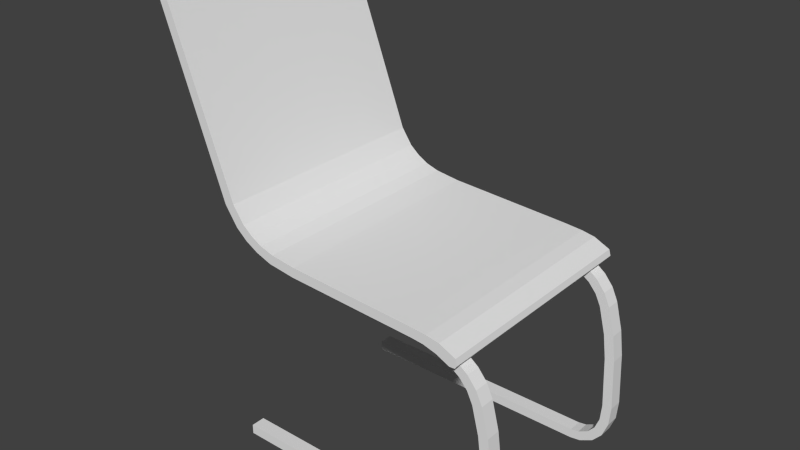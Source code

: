 # Source: GenericChair2.blend  (saved by Blender 2.68.0; exported with 4.5.12 LTS)
import bpy
from mathutils import Matrix  # noqa: F401  (used for matrix-valued properties, if any)

bpy.ops.wm.read_factory_settings(use_empty=True)
scene = bpy.context.scene
scene.name = 'Scene'

# ---- collections
col_collection_1 = bpy.data.collections.new('Collection 1'); scene.collection.children.link(col_collection_1)

# ---- materials (node trees are filled in below, after node groups)
mat_material = bpy.data.materials.new('Material')
mat_material.alpha_threshold = 0.0
mat_material.use_transparent_shadow = False
mat_material.roughness = 0.5
mat_material.line_color = (0.0, 0.0, 0.0, 1.0)

# ---- material node trees

# ---- world
world_world = bpy.data.worlds.new('World'); scene.world = world_world
world_world.color = (0.05088, 0.05088, 0.05088)
world_world.use_sun_shadow = False
world_world.sun_shadow_jitter_overblur = 0.0
world_world.cycles.sampling_method = 'MANUAL'
world_world.cycles.sample_map_resolution = 256

# ---- meshes
me_cube = bpy.data.meshes.new('Cube')
me_cube.from_pydata([(0.268, -2.404, 4.236), (-2.448, -2.404, 4.373), (0.268, 2.404, 4.236), (-2.448, 2.404, 4.373), (0.529, -2.404, 4.21), (0.529, 2.404, 4.21), (0.7899, -2.404, 4.14), (0.7899, 2.404, 4.14), (1.068, -2.404, 4.01), (1.068, 2.404, 4.01), (1.181, -2.404, 4.018), (1.181, 2.404, 4.018), (1.227, -2.404, 4.084), (1.227, 2.404, 4.084), (1.191, -2.404, 4.21), (1.191, 2.404, 4.21), (0.8512, -2.404, 4.365), (0.8512, 2.404, 4.365), (0.5769, -2.404, 4.412), (0.5769, 2.404, 4.412), (0.1788, -2.404, 4.443), (0.1788, 2.404, 4.443), (-2.421, -2.404, 4.581), (-2.421, 2.404, 4.581), (-3.013, -2.404, 4.446), (-3.013, 2.404, 4.446), (-3.339, -2.404, 4.563), (-3.339, 2.404, 4.563), (-3.608, -2.404, 4.716), (-3.608, 2.404, 4.716), (-3.836, -2.404, 4.912), (-3.836, 2.404, 4.912), (-4.103, -2.404, 5.301), (-4.103, 2.404, 5.301), (-5.492, -2.404, 9.076), (-5.492, 2.404, 9.076), (-2.949, -2.404, 4.648), (-2.949, 2.404, 4.648), (-3.232, -2.404, 4.735), (-3.232, 2.404, 4.735), (-3.462, -2.404, 4.865), (-3.462, 2.404, 4.865), (-3.662, -2.404, 5.032), (-3.662, 2.404, 5.032), (-3.896, -2.404, 5.368), (-3.896, 2.404, 5.368), (-5.309, -2.404, 9.122), (-5.309, 2.404, 9.122), (-5.389, -2.404, 9.185), (-5.389, 2.404, 9.185), (-5.469, -2.404, 9.167), (-5.469, 2.404, 9.167), (1.0, -1.877, 0.0), (1.0, -2.174, 0.0), (-4.079, -2.174, 0.0), (-4.079, -1.877, 0.0), (1.0, -1.877, 0.2026), (1.0, -2.174, 0.2026), (-4.079, -2.174, 0.2026), (-4.079, -1.877, 0.2026), (1.222, -1.877, 0.03293), (1.222, -2.174, 0.03293), (1.172, -1.877, 0.2293), (1.172, -2.174, 0.2293), (1.5, -1.877, 0.1723), (1.5, -2.174, 0.1723), (1.38, -1.877, 0.3355), (1.38, -2.174, 0.3355), (1.694, -1.877, 0.3928), (1.694, -2.174, 0.3928), (1.522, -1.877, 0.4997), (1.522, -2.174, 0.4997), (1.814, -1.877, 0.7042), (1.814, -2.174, 0.7042), (1.616, -1.877, 0.744), (1.616, -2.174, 0.744), (1.849, -1.877, 1.104), (1.849, -2.174, 1.104), (1.647, -1.877, 1.095), (1.647, -2.174, 1.095), (1.799, -1.877, 2.189), (1.799, -2.174, 2.189), (1.596, -1.877, 2.18), (1.596, -2.174, 2.18), (1.729, -1.877, 2.734), (1.729, -2.174, 2.734), (1.529, -1.877, 2.701), (1.529, -2.174, 2.701), (1.582, -1.877, 3.317), (1.582, -2.174, 3.317), (1.386, -1.877, 3.267), (1.386, -2.174, 3.267), (1.455, -1.877, 3.591), (1.455, -2.174, 3.591), (1.27, -1.877, 3.508), (1.27, -2.174, 3.508), (1.271, -1.877, 3.816), (1.271, -2.174, 3.816), (1.106, -1.877, 3.698), (1.106, -2.174, 3.698), (1.05, -1.877, 3.981), (1.05, -2.174, 3.981), (0.9258, -1.877, 3.821), (0.9258, -2.174, 3.821), (0.8183, -1.877, 4.098), (0.8183, -2.174, 4.098), (0.719, -1.877, 3.921), (0.719, -2.174, 3.921), (0.5471, -1.877, 4.18), (0.5471, -2.174, 4.18), (0.4886, -1.877, 3.986), (0.4886, -2.174, 3.986), (0.1372, -1.877, 4.223), (0.1372, -2.174, 4.223), (0.1266, -1.877, 4.021), (0.1266, -2.174, 4.021), (-2.443, -1.877, 4.358), (-2.443, -2.174, 4.358), (-2.454, -1.877, 4.156), (-2.454, -2.174, 4.156), (-3.022, -1.877, 4.439), (-3.022, -2.174, 4.439), (-3.055, -1.877, 4.239), (-3.055, -2.174, 4.239), (-3.36, -1.877, 4.56), (-3.36, -2.174, 4.56), (-3.446, -1.877, 4.377), (-3.446, -2.174, 4.377), (-3.602, -1.877, 4.708), (-3.602, -2.174, 4.708), (-3.74, -1.877, 4.56), (-3.74, -2.174, 4.56), (-3.843, -1.877, 4.913), (-3.843, -2.174, 4.913), (-4.009, -1.877, 4.797), (-4.009, -2.174, 4.797), (-4.117, -1.877, 5.302), (-4.117, -2.174, 5.302), (-4.302, -1.877, 5.219), (-4.302, -2.174, 5.219), (-5.584, -1.877, 9.274), (-5.584, -2.174, 9.274), (-5.785, -1.877, 9.247), (-5.785, -2.174, 9.247), (1.0, 1.877, 0.0), (1.0, 2.174, 0.0), (-4.079, 2.174, 0.0), (-4.079, 1.877, 0.0), (1.0, 1.877, 0.2026), (1.0, 2.174, 0.2026), (-4.079, 2.174, 0.2026), (-4.079, 1.877, 0.2026), (1.222, 1.877, 0.03293), (1.222, 2.174, 0.03293), (1.172, 1.877, 0.2293), (1.172, 2.174, 0.2293), (1.5, 1.877, 0.1723), (1.5, 2.174, 0.1723), (1.38, 1.877, 0.3355), (1.38, 2.174, 0.3355), (1.694, 1.877, 0.3928), (1.694, 2.174, 0.3928), (1.522, 1.877, 0.4997), (1.522, 2.174, 0.4997), (1.814, 1.877, 0.7042), (1.814, 2.174, 0.7042), (1.616, 1.877, 0.744), (1.616, 2.174, 0.744), (1.849, 1.877, 1.104), (1.849, 2.174, 1.104), (1.647, 1.877, 1.095), (1.647, 2.174, 1.095), (1.799, 1.877, 2.189), (1.799, 2.174, 2.189), (1.596, 1.877, 2.18), (1.596, 2.174, 2.18), (1.729, 1.877, 2.734), (1.729, 2.174, 2.734), (1.529, 1.877, 2.701), (1.529, 2.174, 2.701), (1.582, 1.877, 3.317), (1.582, 2.174, 3.317), (1.386, 1.877, 3.267), (1.386, 2.174, 3.267), (1.455, 1.877, 3.591), (1.455, 2.174, 3.591), (1.27, 1.877, 3.508), (1.27, 2.174, 3.508), (1.271, 1.877, 3.816), (1.271, 2.174, 3.816), (1.106, 1.877, 3.698), (1.106, 2.174, 3.698), (1.05, 1.877, 3.981), (1.05, 2.174, 3.981), (0.9258, 1.877, 3.821), (0.9258, 2.174, 3.821), (0.8183, 1.877, 4.098), (0.8183, 2.174, 4.098), (0.719, 1.877, 3.921), (0.719, 2.174, 3.921), (0.5471, 1.877, 4.18), (0.5471, 2.174, 4.18), (0.4886, 1.877, 3.986), (0.4886, 2.174, 3.986), (0.1372, 1.877, 4.223), (0.1372, 2.174, 4.223), (0.1266, 1.877, 4.021), (0.1266, 2.174, 4.021), (-2.443, 1.877, 4.358), (-2.443, 2.174, 4.358), (-2.454, 1.877, 4.156), (-2.454, 2.174, 4.156), (-3.022, 1.877, 4.439), (-3.022, 2.174, 4.439), (-3.055, 1.877, 4.239), (-3.055, 2.174, 4.239), (-3.36, 1.877, 4.56), (-3.36, 2.174, 4.56), (-3.446, 1.877, 4.377), (-3.446, 2.174, 4.377), (-3.602, 1.877, 4.708), (-3.602, 2.174, 4.708), (-3.74, 1.877, 4.56), (-3.74, 2.174, 4.56), (-3.843, 1.877, 4.913), (-3.843, 2.174, 4.913), (-4.009, 1.877, 4.797), (-4.009, 2.174, 4.797), (-4.117, 1.877, 5.302), (-4.117, 2.174, 5.302), (-4.302, 1.877, 5.219), (-4.302, 2.174, 5.219), (-5.584, 1.877, 9.274), (-5.584, 2.174, 9.274), (-5.785, 1.877, 9.247), (-5.785, 2.174, 9.247)], [], [(2, 0, 1, 3), (4, 0, 2, 5), (6, 4, 5, 7), (8, 6, 7, 9), (10, 8, 9, 11), (12, 10, 11, 13), (14, 12, 13, 15), (16, 14, 15, 17), (18, 16, 17, 19), (20, 18, 19, 21), (22, 20, 21, 23), (25, 3, 1, 24), (27, 25, 24, 26), (29, 27, 26, 28), (31, 29, 28, 30), (33, 31, 30, 32), (35, 33, 32, 34), (36, 22, 23, 37), (38, 36, 37, 39), (40, 38, 39, 41), (42, 40, 41, 43), (44, 42, 43, 45), (46, 44, 45, 47), (48, 46, 47, 49), (50, 48, 49, 51), (35, 34, 50, 51), (8, 10, 12, 14), (6, 8, 14, 16), (4, 6, 16, 18), (0, 4, 18, 20), (20, 22, 1, 0), (24, 1, 22, 36), (26, 24, 36, 38), (28, 26, 38, 40), (30, 28, 40, 42), (32, 30, 42, 44), (34, 32, 44, 46), (46, 48, 50, 34), (49, 47, 35, 51), (33, 35, 47, 45), (31, 33, 45, 43), (29, 31, 43, 41), (27, 29, 41, 39), (25, 27, 39, 37), (3, 25, 37, 23), (2, 3, 23, 21), (5, 2, 21, 19), (7, 5, 19, 17), (9, 7, 17, 15), (11, 9, 15, 13), (52, 53, 54, 55), (56, 59, 58, 57), (56, 57, 63, 62), (53, 57, 58, 54), (54, 58, 59, 55), (56, 52, 55, 59), (62, 63, 67, 66), (52, 56, 62, 60), (61, 63, 57, 53), (60, 61, 53, 52), (66, 67, 71, 70), (64, 65, 61, 60), (60, 62, 66, 64), (65, 67, 63, 61), (70, 71, 75, 74), (69, 71, 67, 65), (68, 69, 65, 64), (64, 66, 70, 68), (74, 75, 79, 78), (72, 73, 69, 68), (68, 70, 74, 72), (73, 75, 71, 69), (78, 79, 83, 82), (72, 74, 78, 76), (77, 79, 75, 73), (76, 77, 73, 72), (82, 83, 87, 86), (80, 81, 77, 76), (76, 78, 82, 80), (81, 83, 79, 77), (86, 87, 91, 90), (84, 85, 81, 80), (80, 82, 86, 84), (85, 87, 83, 81), (90, 91, 95, 94), (89, 91, 87, 85), (88, 89, 85, 84), (84, 86, 90, 88), (94, 95, 99, 98), (92, 93, 89, 88), (88, 90, 94, 92), (93, 95, 91, 89), (98, 99, 103, 102), (92, 94, 98, 96), (97, 99, 95, 93), (96, 97, 93, 92), (102, 103, 107, 106), (100, 101, 97, 96), (96, 98, 102, 100), (101, 103, 99, 97), (106, 107, 111, 110), (104, 105, 101, 100), (100, 102, 106, 104), (105, 107, 103, 101), (110, 111, 115, 114), (109, 111, 107, 105), (108, 109, 105, 104), (104, 106, 110, 108), (114, 115, 119, 118), (112, 113, 109, 108), (108, 110, 114, 112), (113, 115, 111, 109), (118, 119, 123, 122), (112, 114, 118, 116), (117, 119, 115, 113), (116, 117, 113, 112), (122, 123, 127, 126), (120, 121, 117, 116), (116, 118, 122, 120), (121, 123, 119, 117), (126, 127, 131, 130), (124, 125, 121, 120), (120, 122, 126, 124), (125, 127, 123, 121), (130, 131, 135, 134), (129, 131, 127, 125), (128, 129, 125, 124), (124, 126, 130, 128), (134, 135, 139, 138), (132, 133, 129, 128), (128, 130, 134, 132), (133, 135, 131, 129), (138, 139, 143, 142), (132, 134, 138, 136), (137, 139, 135, 133), (136, 137, 133, 132), (140, 142, 143, 141), (140, 141, 137, 136), (136, 138, 142, 140), (141, 143, 139, 137), (144, 147, 146, 145), (148, 149, 150, 151), (148, 154, 155, 149), (145, 146, 150, 149), (146, 147, 151, 150), (148, 151, 147, 144), (154, 158, 159, 155), (144, 152, 154, 148), (153, 145, 149, 155), (152, 144, 145, 153), (158, 162, 163, 159), (156, 152, 153, 157), (152, 156, 158, 154), (157, 153, 155, 159), (162, 166, 167, 163), (161, 157, 159, 163), (160, 156, 157, 161), (156, 160, 162, 158), (166, 170, 171, 167), (164, 160, 161, 165), (160, 164, 166, 162), (165, 161, 163, 167), (170, 174, 175, 171), (164, 168, 170, 166), (169, 165, 167, 171), (168, 164, 165, 169), (174, 178, 179, 175), (172, 168, 169, 173), (168, 172, 174, 170), (173, 169, 171, 175), (178, 182, 183, 179), (176, 172, 173, 177), (172, 176, 178, 174), (177, 173, 175, 179), (182, 186, 187, 183), (181, 177, 179, 183), (180, 176, 177, 181), (176, 180, 182, 178), (186, 190, 191, 187), (184, 180, 181, 185), (180, 184, 186, 182), (185, 181, 183, 187), (190, 194, 195, 191), (184, 188, 190, 186), (189, 185, 187, 191), (188, 184, 185, 189), (194, 198, 199, 195), (192, 188, 189, 193), (188, 192, 194, 190), (193, 189, 191, 195), (198, 202, 203, 199), (196, 192, 193, 197), (192, 196, 198, 194), (197, 193, 195, 199), (202, 206, 207, 203), (201, 197, 199, 203), (200, 196, 197, 201), (196, 200, 202, 198), (206, 210, 211, 207), (204, 200, 201, 205), (200, 204, 206, 202), (205, 201, 203, 207), (210, 214, 215, 211), (204, 208, 210, 206), (209, 205, 207, 211), (208, 204, 205, 209), (214, 218, 219, 215), (212, 208, 209, 213), (208, 212, 214, 210), (213, 209, 211, 215), (218, 222, 223, 219), (216, 212, 213, 217), (212, 216, 218, 214), (217, 213, 215, 219), (222, 226, 227, 223), (221, 217, 219, 223), (220, 216, 217, 221), (216, 220, 222, 218), (226, 230, 231, 227), (224, 220, 221, 225), (220, 224, 226, 222), (225, 221, 223, 227), (230, 234, 235, 231), (224, 228, 230, 226), (229, 225, 227, 231), (228, 224, 225, 229), (232, 233, 235, 234), (232, 228, 229, 233), (228, 232, 234, 230), (233, 229, 231, 235)])
_uv = me_cube.uv_layers.new(name='UVMap')
_uv.uv.foreach_set('vector', [0.6752, 0.5801, 0.6998, 0.5453, 0.7195, 0.5592, 0.6949, 0.594, 0.6771, 0.5814, 0.6752, 0.5801, 0.6997, 0.5453, 0.7016, 0.5466, 0.679, 0.5828, 0.6771, 0.5814, 0.7016, 0.5466, 0.7036, 0.548, 0.6812, 0.5844, 0.679, 0.5828, 0.7036, 0.548, 0.7058, 0.5496, 0.6821, 0.585, 0.6812, 0.5844, 0.7058, 0.5496, 0.7066, 0.5502, 0.6827, 0.5854, 0.6821, 0.585, 0.7066, 0.5502, 0.7072, 0.5506, 0.6836, 0.5861, 0.6827, 0.5854, 0.7072, 0.5506, 0.7082, 0.5513, 0.6863, 0.588, 0.6836, 0.5861, 0.7082, 0.5513, 0.7109, 0.5532, 0.6883, 0.5894, 0.6863, 0.588, 0.7109, 0.5532, 0.7129, 0.5546, 0.6912, 0.5914, 0.6883, 0.5894, 0.7129, 0.5546, 0.7158, 0.5566, 0.7101, 0.6047, 0.6912, 0.5914, 0.7158, 0.5566, 0.7346, 0.5699, 0.699, 0.5969, 0.6949, 0.594, 0.7195, 0.5592, 0.7236, 0.5621, 0.7015, 0.5987, 0.699, 0.5969, 0.7236, 0.5621, 0.7261, 0.5639, 0.7038, 0.6003, 0.7015, 0.5987, 0.7261, 0.5639, 0.7284, 0.5655, 0.706, 0.6018, 0.7038, 0.6003, 0.7284, 0.5655, 0.7305, 0.567, 0.7094, 0.6042, 0.706, 0.6018, 0.7305, 0.567, 0.734, 0.5694, 0.7385, 0.6248, 0.7094, 0.6042, 0.734, 0.5694, 0.7631, 0.59, 0.7139, 0.6075, 0.7101, 0.6047, 0.7346, 0.5699, 0.7385, 0.5727, 0.7161, 0.609, 0.7139, 0.6075, 0.7385, 0.5727, 0.7406, 0.5742, 0.718, 0.6103, 0.7161, 0.609, 0.7406, 0.5742, 0.7426, 0.5755, 0.7199, 0.6117, 0.718, 0.6103, 0.7426, 0.5755, 0.7444, 0.5769, 0.7228, 0.6138, 0.7199, 0.6117, 0.7444, 0.5769, 0.7474, 0.579, 0.7519, 0.6343, 0.7228, 0.6138, 0.7474, 0.579, 0.7764, 0.5995, 0.7526, 0.6348, 0.7519, 0.6343, 0.7764, 0.5995, 0.7772, 0.6, 0.7532, 0.6352, 0.7526, 0.6348, 0.7772, 0.6, 0.7778, 0.6004, 0.7785, 0.6009, 0.7539, 0.6357, 0.7532, 0.6352, 0.7778, 0.6004, 0.9913, 0.6658, 0.9912, 0.6648, 0.9906, 0.6644, 0.9895, 0.6648, 0.9902, 0.6683, 0.9913, 0.6658, 0.9895, 0.6648, 0.9882, 0.6678, 0.9896, 0.6706, 0.9902, 0.6683, 0.9882, 0.6678, 0.9878, 0.6702, 0.9894, 0.6729, 0.9896, 0.6706, 0.9878, 0.6702, 0.9876, 0.6737, 0.9876, 0.6737, 0.9869, 0.6966, 0.9887, 0.6968, 0.9894, 0.6729, 0.9882, 0.7018, 0.9887, 0.6968, 0.9869, 0.6966, 0.9864, 0.7013, 0.9872, 0.7047, 0.9882, 0.7018, 0.9864, 0.7013, 0.9857, 0.7038, 0.9859, 0.7071, 0.9872, 0.7047, 0.9857, 0.7038, 0.9846, 0.7058, 0.9843, 0.7091, 0.9859, 0.7071, 0.9846, 0.7058, 0.9832, 0.7076, 0.9809, 0.7115, 0.9843, 0.7091, 0.9832, 0.7076, 0.9803, 0.7097, 0.9481, 0.7245, 0.9809, 0.7115, 0.9803, 0.7097, 0.9476, 0.7229, 0.9476, 0.7229, 0.9471, 0.7236, 0.9472, 0.7243, 0.9481, 0.7245, 0.9471, 0.7236, 0.9476, 0.7229, 0.9481, 0.7245, 0.9473, 0.7243, 0.9809, 0.7115, 0.9481, 0.7245, 0.9476, 0.7229, 0.9803, 0.7097, 0.9843, 0.7091, 0.9809, 0.7115, 0.9803, 0.7097, 0.9832, 0.7076, 0.986, 0.707, 0.9843, 0.7091, 0.9832, 0.7076, 0.9846, 0.7058, 0.9873, 0.7046, 0.986, 0.707, 0.9846, 0.7058, 0.9857, 0.7037, 0.9882, 0.7018, 0.9873, 0.7046, 0.9857, 0.7037, 0.9864, 0.7012, 0.9888, 0.6968, 0.9882, 0.7018, 0.9864, 0.7012, 0.9869, 0.6966, 0.9894, 0.6729, 0.9888, 0.6968, 0.9869, 0.6966, 0.9876, 0.6737, 0.9896, 0.6706, 0.9894, 0.6729, 0.9876, 0.6737, 0.9878, 0.6702, 0.9902, 0.6683, 0.9896, 0.6706, 0.9878, 0.6702, 0.9882, 0.6678, 0.9913, 0.6658, 0.9902, 0.6683, 0.9882, 0.6678, 0.9895, 0.6648, 0.9912, 0.6648, 0.9913, 0.6658, 0.9895, 0.6648, 0.9906, 0.6644, 0.7411, 0.5674, 0.7396, 0.5696, 0.7025, 0.5438, 0.704, 0.5416, 0.7406, 0.5645, 0.7039, 0.5385, 0.7054, 0.5363, 0.7422, 0.5623, 0.7406, 0.5645, 0.7422, 0.5623, 0.7434, 0.5632, 0.7419, 0.5653, 0.8455, 0.6977, 0.8468, 0.6989, 0.8781, 0.6671, 0.8768, 0.6658, 0.7025, 0.5438, 0.7011, 0.5428, 0.7026, 0.5406, 0.704, 0.5416, 0.8469, 0.6989, 0.8456, 0.6977, 0.8771, 0.6656, 0.8784, 0.6669, 0.7419, 0.5653, 0.7434, 0.5632, 0.7451, 0.5644, 0.7436, 0.5665, 0.8456, 0.6977, 0.8469, 0.6989, 0.846, 0.7002, 0.8444, 0.6993, 0.8444, 0.6993, 0.8459, 0.7002, 0.8468, 0.6989, 0.8455, 0.6977, 0.7427, 0.5685, 0.7412, 0.5707, 0.7396, 0.5696, 0.7411, 0.5674, 0.7436, 0.5665, 0.7451, 0.5644, 0.7467, 0.5655, 0.7452, 0.5677, 0.745, 0.5701, 0.7435, 0.5723, 0.7412, 0.5707, 0.7427, 0.5685, 0.8444, 0.6993, 0.846, 0.7002, 0.8454, 0.7022, 0.8436, 0.7019, 0.8435, 0.7019, 0.8453, 0.7021, 0.8459, 0.7002, 0.8444, 0.6993, 0.7452, 0.5677, 0.7467, 0.5655, 0.7486, 0.5668, 0.7471, 0.569, 0.8437, 0.7044, 0.8454, 0.704, 0.8453, 0.7021, 0.8435, 0.7019, 0.7471, 0.5716, 0.7456, 0.5738, 0.7435, 0.5723, 0.745, 0.5701, 0.8436, 0.7019, 0.8454, 0.7022, 0.8455, 0.7041, 0.8438, 0.7045, 0.7471, 0.569, 0.7486, 0.5668, 0.7511, 0.5686, 0.7496, 0.5708, 0.7496, 0.5733, 0.7481, 0.5755, 0.7456, 0.5738, 0.7471, 0.5716, 0.8438, 0.7045, 0.8455, 0.7041, 0.8465, 0.7062, 0.845, 0.7072, 0.8449, 0.7071, 0.8464, 0.7061, 0.8454, 0.704, 0.8437, 0.7044, 0.7496, 0.5708, 0.7511, 0.5686, 0.759, 0.5742, 0.7575, 0.5764, 0.845, 0.7072, 0.8465, 0.7062, 0.8485, 0.7085, 0.8473, 0.7099, 0.8472, 0.7098, 0.8484, 0.7085, 0.8464, 0.7061, 0.8449, 0.7071, 0.7525, 0.5754, 0.751, 0.5775, 0.7481, 0.5755, 0.7496, 0.5733, 0.7575, 0.5764, 0.759, 0.5742, 0.7628, 0.5769, 0.7613, 0.579, 0.7604, 0.5809, 0.7589, 0.5831, 0.751, 0.5775, 0.7525, 0.5754, 0.8473, 0.7099, 0.8485, 0.7085, 0.8557, 0.7149, 0.8545, 0.7162, 0.8544, 0.7161, 0.8555, 0.7148, 0.8484, 0.7085, 0.8472, 0.7098, 0.7613, 0.579, 0.7628, 0.5769, 0.767, 0.5799, 0.7655, 0.582, 0.7644, 0.5837, 0.7628, 0.5859, 0.7589, 0.5831, 0.7604, 0.5809, 0.8545, 0.7162, 0.8557, 0.7149, 0.8594, 0.7177, 0.8583, 0.7191, 0.8582, 0.719, 0.8592, 0.7175, 0.8555, 0.7148, 0.8544, 0.7161, 0.7655, 0.582, 0.767, 0.5799, 0.769, 0.5812, 0.7674, 0.5834, 0.8628, 0.7216, 0.8637, 0.7201, 0.8592, 0.7175, 0.8582, 0.719, 0.7687, 0.5868, 0.7672, 0.5889, 0.7628, 0.5859, 0.7644, 0.5837, 0.8583, 0.7191, 0.8594, 0.7177, 0.8638, 0.7203, 0.8629, 0.7218, 0.7674, 0.5834, 0.769, 0.5812, 0.7708, 0.5825, 0.7693, 0.5847, 0.7709, 0.5883, 0.7694, 0.5905, 0.7672, 0.5889, 0.7687, 0.5868, 0.8629, 0.7218, 0.8638, 0.7203, 0.866, 0.721, 0.8654, 0.7227, 0.8653, 0.7225, 0.8659, 0.7208, 0.8637, 0.7201, 0.8628, 0.7216, 0.7693, 0.5847, 0.7708, 0.5825, 0.7724, 0.5836, 0.7708, 0.5858, 0.8654, 0.7227, 0.866, 0.721, 0.8682, 0.7211, 0.868, 0.7229, 0.8678, 0.7227, 0.8681, 0.721, 0.8659, 0.7208, 0.8653, 0.7225, 0.773, 0.5898, 0.7715, 0.592, 0.7694, 0.5905, 0.7709, 0.5883, 0.7708, 0.5858, 0.7724, 0.5836, 0.774, 0.5848, 0.7725, 0.587, 0.775, 0.5912, 0.7735, 0.5934, 0.7715, 0.592, 0.773, 0.5898, 0.868, 0.7229, 0.8682, 0.7211, 0.8701, 0.7207, 0.8704, 0.7225, 0.8702, 0.7223, 0.87, 0.7206, 0.8681, 0.721, 0.8678, 0.7227, 0.7725, 0.587, 0.774, 0.5848, 0.7758, 0.586, 0.7742, 0.5882, 0.7769, 0.5925, 0.7754, 0.5947, 0.7735, 0.5934, 0.775, 0.5912, 0.8704, 0.7225, 0.8701, 0.7207, 0.872, 0.72, 0.8725, 0.7217, 0.8724, 0.7216, 0.8719, 0.7199, 0.87, 0.7206, 0.8702, 0.7223, 0.7742, 0.5882, 0.7758, 0.586, 0.7784, 0.5879, 0.7769, 0.59, 0.8746, 0.7204, 0.8737, 0.7188, 0.8719, 0.7199, 0.8724, 0.7216, 0.7789, 0.594, 0.7774, 0.5961, 0.7754, 0.5947, 0.7769, 0.5925, 0.8725, 0.7217, 0.872, 0.72, 0.8738, 0.719, 0.8747, 0.7205, 0.7769, 0.59, 0.7784, 0.5879, 0.7971, 0.6011, 0.7956, 0.6033, 0.7819, 0.5961, 0.7804, 0.5983, 0.7774, 0.5961, 0.7789, 0.594, 0.8747, 0.7205, 0.8738, 0.719, 0.8762, 0.7169, 0.8774, 0.7182, 0.8773, 0.718, 0.8761, 0.7167, 0.8737, 0.7188, 0.8746, 0.7204, 0.7956, 0.6033, 0.7971, 0.6011, 0.8015, 0.6042, 0.8, 0.6064, 0.8774, 0.7182, 0.8762, 0.7169, 0.8927, 0.7014, 0.8939, 0.7027, 0.8939, 0.7025, 0.8927, 0.7012, 0.8761, 0.7167, 0.8773, 0.718, 0.8006, 0.6094, 0.799, 0.6115, 0.7804, 0.5983, 0.7819, 0.5961, 0.8, 0.6064, 0.8015, 0.6042, 0.8045, 0.6063, 0.803, 0.6085, 0.8048, 0.6124, 0.8033, 0.6145, 0.799, 0.6115, 0.8006, 0.6094, 0.8939, 0.7027, 0.8927, 0.7014, 0.8969, 0.6981, 0.8979, 0.6995, 0.898, 0.6994, 0.8969, 0.6979, 0.8927, 0.7012, 0.8939, 0.7025, 0.803, 0.6085, 0.8045, 0.6063, 0.807, 0.6081, 0.8055, 0.6103, 0.8074, 0.6142, 0.8058, 0.6164, 0.8033, 0.6145, 0.8048, 0.6124, 0.8979, 0.6995, 0.8969, 0.6981, 0.9001, 0.6964, 0.9007, 0.6981, 0.9008, 0.6979, 0.9002, 0.6963, 0.8969, 0.6979, 0.898, 0.6994, 0.8055, 0.6103, 0.807, 0.6081, 0.8096, 0.6099, 0.8081, 0.6121, 0.9032, 0.6973, 0.9031, 0.6955, 0.9002, 0.6963, 0.9008, 0.6979, 0.8094, 0.6157, 0.8079, 0.6178, 0.8058, 0.6164, 0.8074, 0.6142, 0.9007, 0.6981, 0.9001, 0.6964, 0.903, 0.6957, 0.9031, 0.6975, 0.8081, 0.6121, 0.8096, 0.6099, 0.8133, 0.6126, 0.8118, 0.6147, 0.8117, 0.6173, 0.8102, 0.6195, 0.8079, 0.6178, 0.8094, 0.6157, 0.9031, 0.6975, 0.903, 0.6957, 0.9062, 0.6954, 0.9059, 0.6972, 0.906, 0.697, 0.9062, 0.6953, 0.9031, 0.6955, 0.9032, 0.6973, 0.8118, 0.6147, 0.8133, 0.6126, 0.8444, 0.6345, 0.8429, 0.6366, 0.9059, 0.6972, 0.9062, 0.6954, 0.9106, 0.6961, 0.91, 0.6978, 0.9101, 0.6977, 0.9107, 0.696, 0.9062, 0.6953, 0.906, 0.697, 0.8151, 0.6198, 0.8136, 0.6219, 0.8102, 0.6195, 0.8117, 0.6173, 0.8443, 0.6377, 0.8429, 0.6366, 0.8444, 0.6345, 0.8459, 0.6355, 0.8455, 0.6416, 0.844, 0.6437, 0.8136, 0.6219, 0.8151, 0.6198, 0.91, 0.6978, 0.9106, 0.6961, 0.945, 0.7109, 0.944, 0.7124, 0.9443, 0.7125, 0.9453, 0.7111, 0.9107, 0.696, 0.9101, 0.6977, 0.7395, 0.5696, 0.7027, 0.5436, 0.7042, 0.5415, 0.741, 0.5675, 0.7421, 0.5623, 0.7406, 0.5644, 0.7039, 0.5387, 0.7054, 0.5365, 0.7421, 0.5623, 0.7434, 0.5632, 0.7419, 0.5653, 0.7406, 0.5644, 0.8456, 0.6973, 0.8772, 0.665, 0.8785, 0.6662, 0.8469, 0.6986, 0.7042, 0.5415, 0.7027, 0.5436, 0.7012, 0.5426, 0.7027, 0.5404, 0.8469, 0.6986, 0.8779, 0.6663, 0.8767, 0.6651, 0.8456, 0.6974, 0.7434, 0.5632, 0.7451, 0.5644, 0.7436, 0.5665, 0.7419, 0.5653, 0.8456, 0.6974, 0.8445, 0.699, 0.846, 0.6998, 0.8469, 0.6986, 0.8445, 0.699, 0.8456, 0.6973, 0.8469, 0.6986, 0.846, 0.6999, 0.7411, 0.5708, 0.7395, 0.5696, 0.741, 0.5675, 0.7426, 0.5686, 0.7451, 0.5644, 0.7466, 0.5655, 0.7451, 0.5676, 0.7436, 0.5665, 0.7434, 0.5723, 0.7411, 0.5708, 0.7426, 0.5686, 0.7449, 0.5702, 0.8445, 0.699, 0.8436, 0.7016, 0.8454, 0.7018, 0.846, 0.6998, 0.8436, 0.7016, 0.8445, 0.699, 0.846, 0.6999, 0.8454, 0.7018, 0.7466, 0.5655, 0.7485, 0.5668, 0.747, 0.5689, 0.7451, 0.5676, 0.8438, 0.7042, 0.8436, 0.7016, 0.8454, 0.7018, 0.8456, 0.7038, 0.7455, 0.5738, 0.7434, 0.5723, 0.7449, 0.5702, 0.747, 0.5717, 0.8436, 0.7016, 0.8438, 0.7042, 0.8456, 0.7037, 0.8454, 0.7018, 0.7485, 0.5668, 0.7511, 0.5686, 0.7496, 0.5707, 0.747, 0.5689, 0.7479, 0.5756, 0.7455, 0.5738, 0.747, 0.5717, 0.7494, 0.5734, 0.8438, 0.7042, 0.8451, 0.7068, 0.8465, 0.7058, 0.8456, 0.7037, 0.8451, 0.7069, 0.8438, 0.7042, 0.8456, 0.7038, 0.8465, 0.7059, 0.7511, 0.5686, 0.7589, 0.5741, 0.7574, 0.5763, 0.7496, 0.5707, 0.8451, 0.7068, 0.8474, 0.7095, 0.8486, 0.7082, 0.8465, 0.7058, 0.8474, 0.7095, 0.8451, 0.7069, 0.8465, 0.7059, 0.8486, 0.7082, 0.7508, 0.5776, 0.7479, 0.5756, 0.7494, 0.5734, 0.7523, 0.5755, 0.7589, 0.5741, 0.7627, 0.5768, 0.7612, 0.5789, 0.7574, 0.5763, 0.7587, 0.5832, 0.7508, 0.5776, 0.7523, 0.5755, 0.7602, 0.581, 0.8474, 0.7095, 0.8546, 0.7158, 0.8558, 0.7145, 0.8486, 0.7082, 0.8546, 0.7159, 0.8474, 0.7095, 0.8486, 0.7082, 0.8558, 0.7146, 0.7627, 0.5768, 0.767, 0.5798, 0.7654, 0.5819, 0.7612, 0.5789, 0.7627, 0.586, 0.7587, 0.5832, 0.7602, 0.581, 0.7642, 0.5838, 0.8546, 0.7158, 0.8585, 0.7187, 0.8595, 0.7172, 0.8558, 0.7145, 0.8584, 0.7188, 0.8546, 0.7159, 0.8558, 0.7146, 0.8595, 0.7173, 0.767, 0.5798, 0.7689, 0.5811, 0.7674, 0.5833, 0.7654, 0.5819, 0.863, 0.7214, 0.8584, 0.7188, 0.8595, 0.7173, 0.8639, 0.7199, 0.767, 0.5891, 0.7627, 0.586, 0.7642, 0.5838, 0.7685, 0.5869, 0.8585, 0.7187, 0.863, 0.7213, 0.8639, 0.7198, 0.8595, 0.7172, 0.7689, 0.5811, 0.7707, 0.5824, 0.7692, 0.5846, 0.7674, 0.5833, 0.7692, 0.5906, 0.767, 0.5891, 0.7685, 0.5869, 0.7707, 0.5884, 0.863, 0.7213, 0.8655, 0.7222, 0.8662, 0.7205, 0.8639, 0.7198, 0.8655, 0.7223, 0.863, 0.7214, 0.8639, 0.7199, 0.8661, 0.7206, 0.7707, 0.5824, 0.7723, 0.5835, 0.7708, 0.5857, 0.7692, 0.5846, 0.8655, 0.7222, 0.8681, 0.7224, 0.8684, 0.7207, 0.8662, 0.7205, 0.8681, 0.7225, 0.8655, 0.7223, 0.8661, 0.7206, 0.8683, 0.7208, 0.7713, 0.5921, 0.7692, 0.5906, 0.7707, 0.5884, 0.7728, 0.5899, 0.7723, 0.5835, 0.774, 0.5847, 0.7724, 0.5868, 0.7708, 0.5857, 0.7733, 0.5935, 0.7713, 0.5921, 0.7728, 0.5899, 0.7748, 0.5913, 0.8681, 0.7224, 0.8705, 0.722, 0.8702, 0.7203, 0.8684, 0.7207, 0.8705, 0.7222, 0.8681, 0.7225, 0.8683, 0.7208, 0.8702, 0.7204, 0.774, 0.5847, 0.7757, 0.5859, 0.7742, 0.5881, 0.7724, 0.5868, 0.7752, 0.5948, 0.7733, 0.5935, 0.7748, 0.5913, 0.7767, 0.5927, 0.8705, 0.722, 0.8726, 0.7213, 0.8721, 0.7196, 0.8702, 0.7203, 0.8726, 0.7214, 0.8705, 0.7222, 0.8702, 0.7204, 0.8721, 0.7197, 0.7757, 0.5859, 0.7783, 0.5878, 0.7768, 0.5899, 0.7742, 0.5881, 0.8748, 0.7202, 0.8726, 0.7214, 0.8721, 0.7197, 0.8739, 0.7186, 0.7772, 0.5963, 0.7752, 0.5948, 0.7767, 0.5927, 0.7788, 0.5941, 0.8726, 0.7213, 0.8748, 0.7201, 0.874, 0.7185, 0.8721, 0.7196, 0.7783, 0.5878, 0.7971, 0.601, 0.7955, 0.6032, 0.7768, 0.5899, 0.7802, 0.5984, 0.7772, 0.5963, 0.7788, 0.5941, 0.7817, 0.5962, 0.8748, 0.7201, 0.8776, 0.7178, 0.8764, 0.7165, 0.874, 0.7185, 0.8775, 0.7179, 0.8748, 0.7202, 0.8739, 0.7186, 0.8763, 0.7166, 0.7971, 0.601, 0.8015, 0.6042, 0.7999, 0.6063, 0.7955, 0.6032, 0.8776, 0.7178, 0.8942, 0.7024, 0.893, 0.701, 0.8764, 0.7165, 0.894, 0.7025, 0.8775, 0.7179, 0.8763, 0.7166, 0.8928, 0.7012, 0.7989, 0.6116, 0.7802, 0.5984, 0.7817, 0.5962, 0.8004, 0.6095, 0.8015, 0.6042, 0.8045, 0.6063, 0.8029, 0.6084, 0.7999, 0.6063, 0.8032, 0.6146, 0.7989, 0.6116, 0.8004, 0.6095, 0.8047, 0.6124, 0.8942, 0.7024, 0.8983, 0.6992, 0.8972, 0.6978, 0.893, 0.701, 0.8981, 0.6994, 0.894, 0.7025, 0.8928, 0.7012, 0.897, 0.6979, 0.8045, 0.6063, 0.807, 0.6081, 0.8055, 0.6102, 0.8029, 0.6084, 0.8058, 0.6164, 0.8032, 0.6146, 0.8047, 0.6124, 0.8073, 0.6143, 0.8983, 0.6992, 0.9011, 0.6978, 0.9005, 0.6962, 0.8972, 0.6978, 0.9009, 0.698, 0.8981, 0.6994, 0.897, 0.6979, 0.9002, 0.6963, 0.807, 0.6081, 0.8096, 0.6099, 0.8081, 0.6121, 0.8055, 0.6102, 0.9033, 0.6973, 0.9009, 0.698, 0.9002, 0.6963, 0.9032, 0.6956, 0.8078, 0.6179, 0.8058, 0.6164, 0.8073, 0.6143, 0.8093, 0.6157, 0.9011, 0.6978, 0.9035, 0.6972, 0.9034, 0.6954, 0.9005, 0.6962, 0.8096, 0.6099, 0.8133, 0.6125, 0.8118, 0.6147, 0.8081, 0.6121, 0.8101, 0.6195, 0.8078, 0.6179, 0.8093, 0.6157, 0.8116, 0.6174, 0.9035, 0.6972, 0.9063, 0.6969, 0.9066, 0.6952, 0.9034, 0.6954, 0.906, 0.6971, 0.9033, 0.6973, 0.9032, 0.6956, 0.9063, 0.6953, 0.8133, 0.6125, 0.8445, 0.6347, 0.843, 0.6368, 0.8118, 0.6147, 0.9063, 0.6969, 0.9104, 0.6976, 0.911, 0.6959, 0.9066, 0.6952, 0.9101, 0.6977, 0.906, 0.6971, 0.9063, 0.6953, 0.9107, 0.696, 0.8135, 0.6219, 0.8101, 0.6195, 0.8116, 0.6174, 0.8151, 0.6198, 0.846, 0.6357, 0.8444, 0.6379, 0.843, 0.6368, 0.8445, 0.6347, 0.8442, 0.6436, 0.8135, 0.6219, 0.8151, 0.6198, 0.8457, 0.6414, 0.9104, 0.6976, 0.9443, 0.7127, 0.9453, 0.7112, 0.911, 0.6959, 0.9438, 0.7124, 0.9101, 0.6977, 0.9107, 0.696, 0.9449, 0.711])
me_cube.materials.append(mat_material)
me_cube.use_remesh_preserve_volume = False
me_cube.use_remesh_preserve_attributes = False
me_cube.use_mirror_vertex_groups = False
me_cube.update()

# ---- objects
ob_cube = bpy.data.objects.new('Cube', me_cube)

# ---- transforms, parenting, visibility, modifiers, constraints
ob_cube.location = (0.0, 0.0, 0.0)
ob_cube.lock_rotations_4d = False
ob_cube.empty_display_type = 'ARROWS'
ob_cube.lineart.crease_threshold = 0.0

# ---- collection membership
col_collection_1.objects.link(ob_cube)

# ---- scene / render settings (as saved in the file)
scene.frame_start = 1; scene.frame_end = 250; scene.frame_set(1)
scene.render.engine = 'BLENDER_EEVEE_NEXT'
scene.render.image_settings.color_mode = 'RGB'
scene.render.image_settings.compression = 90
scene.render.resolution_percentage = 50
scene.render.dither_intensity = 0.0
scene.render.bake_margin = 2
scene.render.bake_bias = 0.0
scene.cycles.use_denoising = False
scene.cycles.samples = 10
scene.cycles.sampling_pattern = 'TABULATED_SOBOL'
scene.cycles.light_sampling_threshold = 0.0
scene.cycles.use_adaptive_sampling = False
scene.cycles.use_light_tree = False
scene.cycles.blur_glossy = 0.0
scene.cycles.volume_bounces = 1
scene.cycles.pixel_filter_type = 'GAUSSIAN'
scene.cycles.sample_clamp_indirect = 0.0
scene.view_settings.view_transform = 'Standard'
bpy.context.view_layer.update()

# ---- added for rendering (the .blend has no active camera and no usable light): camera, sun
cam_auto = bpy.data.cameras.new('AutoCamera')
cam_auto.lens = 50.0
cam_auto.sensor_width = 36.0
cam_auto.clip_end = 1000.0
ob_auto_camera = bpy.data.objects.new('AutoCamera', cam_auto)
scene.collection.objects.link(ob_auto_camera)
ob_auto_camera.location = (10.0024, -14.3646, 14.2133)
ob_auto_camera.rotation_euler = (1.09748, -7.21219e-08, 0.694738)
scene.camera = ob_auto_camera
light_auto_sun = bpy.data.lights.new('AutoSun', 'SUN')
light_auto_sun.energy = 3.0
light_auto_sun.angle = 0.0523599
ob_auto_sun = bpy.data.objects.new('AutoSun', light_auto_sun)
scene.collection.objects.link(ob_auto_sun)
ob_auto_sun.rotation_euler = (0.872665, 0.174533, 0.523599)
bpy.context.view_layer.update()
